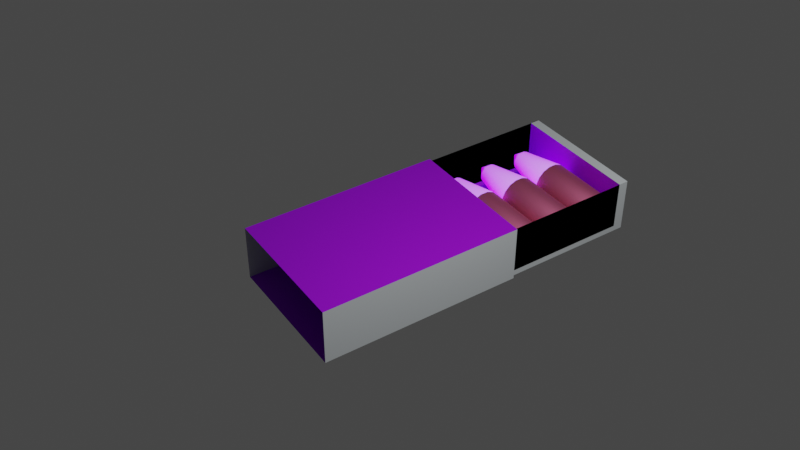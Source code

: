# Source: lowpoly_-_Ammo_Box.blend  (saved by Blender 3.5.10; exported with 4.5.12 LTS)
import bpy
from mathutils import Matrix  # noqa: F401  (used for matrix-valued properties, if any)

bpy.ops.wm.read_factory_settings(use_empty=True)
scene = bpy.context.scene
scene.name = 'Scene'

# ---- collections
col_collection = bpy.data.collections.new('Collection'); scene.collection.children.link(col_collection)

# ---- materials (node trees are filled in below, after node groups)
mat_material_001 = bpy.data.materials.new('Material.001')
mat_material_001.alpha_threshold = 0.0
mat_material_001.use_transparent_shadow = False
mat_material_001.roughness = 0.5
mat_material_001.line_color = (0.0, 0.0, 0.0, 1.0)
mat_material = bpy.data.materials.new('Material')
mat_material.alpha_threshold = 0.0
mat_material.use_transparent_shadow = False
mat_material.roughness = 0.5
mat_material.line_color = (0.0, 0.0, 0.0, 1.0)
mat_material_003 = bpy.data.materials.new('Material.003')
mat_material_003.use_transparent_shadow = False
mat_material_004 = bpy.data.materials.new('Material.004')
mat_material_004.use_transparent_shadow = False
mat_material_005 = bpy.data.materials.new('Material.005')
mat_material_005.use_transparent_shadow = False

# ---- material node trees
mat_material_001.use_nodes = True; mat_material_001.node_tree.nodes.clear()
_N = mat_material_001.node_tree.nodes; _L = mat_material_001.node_tree.links
n0 = _N.new('ShaderNodeOutputMaterial'); n0.name = 'Material Output'; n0.location = (300, 300)
n1 = _N.new('ShaderNodeBsdfPrincipled'); n1.name = 'Principled BSDF'; n1.location = (10, 300)
n1.distribution = 'GGX'
n1.subsurface_method = 'RANDOM_WALK_SKIN'
n1.inputs[0].default_value = (0.5726, 0.6125, 0.6308, 1.0)
n1.inputs[3].default_value = 1.45
n1.inputs[27].default_value = (0.0, 0.0, 0.0, 1.0)
n1.inputs[28].default_value = 1.0
_L.new(n1.outputs[0], n0.inputs[0])
n0.is_active_output = True
mat_material.use_nodes = True; mat_material.node_tree.nodes.clear()
_N = mat_material.node_tree.nodes; _L = mat_material.node_tree.links
n0 = _N.new('ShaderNodeOutputMaterial'); n0.name = 'Material Output'; n0.location = (300, 300)
n1 = _N.new('ShaderNodeBsdfPrincipled'); n1.name = 'Principled BSDF'; n1.location = (10, 300)
n1.distribution = 'GGX'
n1.subsurface_method = 'RANDOM_WALK_SKIN'
n1.inputs[0].default_value = (0.3453, 0.0, 0.8, 1.0)
n1.inputs[3].default_value = 1.45
n1.inputs[27].default_value = (0.0, 0.0, 0.0, 1.0)
n1.inputs[28].default_value = 1.0
_L.new(n1.outputs[0], n0.inputs[0])
n0.is_active_output = True
mat_material_003.use_nodes = True; mat_material_003.node_tree.nodes.clear()
_N = mat_material_003.node_tree.nodes; _L = mat_material_003.node_tree.links
n0 = _N.new('ShaderNodeBsdfPrincipled'); n0.name = 'Principled BSDF'; n0.location = (10, 300)
n0.distribution = 'GGX'
n0.subsurface_method = 'RANDOM_WALK_SKIN'
n0.inputs[3].default_value = 1.45
n0.inputs[27].default_value = (0.4029, 0.0, 1.0, 1.0)
n0.inputs[28].default_value = 1.6
n1 = _N.new('ShaderNodeOutputMaterial'); n1.name = 'Material Output'; n1.location = (300, 300)
_L.new(n0.outputs[0], n1.inputs[0])
n1.is_active_output = True
mat_material_004.use_nodes = True; mat_material_004.node_tree.nodes.clear()
_N = mat_material_004.node_tree.nodes; _L = mat_material_004.node_tree.links
n0 = _N.new('ShaderNodeBsdfPrincipled'); n0.name = 'Principled BSDF'; n0.location = (10, 300)
n0.distribution = 'GGX'
n0.subsurface_method = 'RANDOM_WALK_SKIN'
n0.inputs[0].default_value = (0.8, 0.783, 0.7334, 1.0)
n0.inputs[1].default_value = 1.0
n0.inputs[2].default_value = 0.7677
n0.inputs[3].default_value = 1.45
n0.inputs[13].default_value = 0.0
n0.inputs[27].default_value = (0.0, 0.0, 0.0, 1.0)
n0.inputs[28].default_value = 1.0
n1 = _N.new('ShaderNodeOutputMaterial'); n1.name = 'Material Output'; n1.location = (300, 300)
_L.new(n0.outputs[0], n1.inputs[0])
n1.is_active_output = True
mat_material_005.use_nodes = True; mat_material_005.node_tree.nodes.clear()
_N = mat_material_005.node_tree.nodes; _L = mat_material_005.node_tree.links
n0 = _N.new('ShaderNodeBsdfPrincipled'); n0.name = 'Principled BSDF'; n0.location = (10, 300)
n0.distribution = 'GGX'
n0.subsurface_method = 'RANDOM_WALK_SKIN'
n0.inputs[0].default_value = (0.8, 0.1748, 0.3284, 1.0)
n0.inputs[1].default_value = 1.0
n0.inputs[2].default_value = 0.7047
n0.inputs[3].default_value = 1.45
n0.inputs[13].default_value = 0.0
n0.inputs[27].default_value = (0.0, 0.0, 0.0, 1.0)
n0.inputs[28].default_value = 1.0
n1 = _N.new('ShaderNodeOutputMaterial'); n1.name = 'Material Output'; n1.location = (300, 300)
_L.new(n0.outputs[0], n1.inputs[0])
n1.is_active_output = True

# ---- world
world_world = bpy.data.worlds.new('World'); scene.world = world_world
world_world.use_nodes = True; world_world.node_tree.nodes.clear()
_N = world_world.node_tree.nodes; _L = world_world.node_tree.links
n0 = _N.new('ShaderNodeOutputWorld'); n0.name = 'World Output'; n0.location = (300, 300)
n1 = _N.new('ShaderNodeBackground'); n1.name = 'Background'; n1.location = (10, 300)
n1.inputs[0].default_value = (0.05088, 0.05088, 0.05088, 1.0)
_L.new(n1.outputs[0], n0.inputs[0])
n0.is_active_output = True
world_world.color = (0.05088, 0.05088, 0.05088)
world_world.use_sun_shadow = False
world_world.sun_shadow_jitter_overblur = 0.0

# ---- cameras
cam_camera = bpy.data.cameras.new('Camera')
cam_camera.clip_end = 100.0
cam_camera.ortho_scale = 7.314

# ---- lights
light_light = bpy.data.lights.new('Light', 'POINT')
light_light.transmission_factor = 0.0
light_light.energy = 1000.0
light_light.shadow_soft_size = 0.1
light_light.shadow_maximum_resolution = 0.006
light_light.use_absolute_resolution = True

# ---- meshes
me_cube_002 = bpy.data.meshes.new('Cube.002')
me_cube_002.from_pydata([(-1.0, -1.0, -1.0), (-1.0, -1.0, 1.0), (-1.0, 1.0, -1.0), (-1.0, 1.0, 1.0), (1.0, -1.0, -1.0), (1.0, -1.0, 1.0), (1.0, 1.0, -1.0), (1.0, 1.0, 1.0), (-1.0, 0.8991, -1.0), (-1.0, -0.8991, -1.0), (-1.0, -0.8991, 1.0), (-1.0, 0.8991, 1.0), (1.0, -0.8991, -1.0), (1.0, 0.8991, -1.0), (1.0, 0.8991, 1.0), (1.0, -0.8991, 1.0), (-1.0, -0.8991, -0.7891), (-1.0, 0.8991, -0.7891), (1.0, 0.8991, -0.7891), (1.0, -0.8991, -0.7891)], [], [(8, 11, 3, 2), (2, 3, 7, 6), (12, 15, 5, 4), (4, 5, 1, 0), (9, 12, 4, 0), (15, 10, 1, 5), (7, 3, 11, 14), (10, 15, 19, 16), (2, 6, 13, 8), (8, 13, 12, 9), (6, 7, 14, 13), (13, 14, 15, 12), (0, 1, 10, 9), (9, 10, 11, 8), (15, 14, 18, 19), (11, 10, 16, 17), (14, 11, 17, 18)])
me_cube_002.polygons.foreach_set('material_index', [0, 0, 0, 0, 1, 0, 0, 1, 0, 1, 0, 0, 0, 0, 0, 0, 1])
_uv = me_cube_002.uv_layers.new(name='UVMap')
_uv.uv.foreach_set('vector', [0.375, 0.2374, 0.625, 0.2374, 0.625, 0.25, 0.375, 0.25, 0.375, 0.25, 0.625, 0.25, 0.625, 0.5, 0.375, 0.5, 0.375, 0.7374, 0.625, 0.7374, 0.625, 0.75, 0.375, 0.75, 0.375, 0.75, 0.625, 0.75, 0.625, 1.0, 0.375, 1.0, 0.125, 0.7374, 0.375, 0.7374, 0.375, 0.75, 0.125, 0.75, 0.625, 0.7374, 0.875, 0.7374, 0.875, 0.75, 0.625, 0.75, 0.625, 0.5, 0.875, 0.5, 0.875, 0.5126, 0.625, 0.5126, 0.875, 0.7374, 0.625, 0.7374, 0.625, 0.7374, 0.875, 0.7374, 0.125, 0.5, 0.375, 0.5, 0.375, 0.5126, 0.125, 0.5126, 0.125, 0.5126, 0.375, 0.5126, 0.375, 0.7374, 0.125, 0.7374, 0.375, 0.5, 0.625, 0.5, 0.625, 0.5126, 0.375, 0.5126, 0.375, 0.5126, 0.625, 0.5126, 0.625, 0.7374, 0.375, 0.7374, 0.375, 0.0, 0.625, 0.0, 0.625, 0.01262, 0.375, 0.01262, 0.375, 0.01262, 0.625, 0.01262, 0.625, 0.2374, 0.375, 0.2374, 0.625, 0.7374, 0.625, 0.5126, 0.625, 0.5126, 0.625, 0.7374, 0.625, 0.2374, 0.625, 0.01262, 0.625, 0.01262, 0.625, 0.2374, 0.625, 0.5126, 0.875, 0.5126, 0.875, 0.5126, 0.625, 0.5126])
me_cube_002.materials.append(mat_material_001)
me_cube_002.materials.append(mat_material)
me_cube_002.update()
me_cube_003 = bpy.data.meshes.new('Cube.003')
me_cube_003.from_pydata([(-1.0, -1.0, -1.0), (-1.0, -1.0, 1.0), (-1.0, 1.0, -1.0), (-1.0, 1.0, 1.0), (1.0, -1.0, -1.0), (1.0, -1.0, 1.0), (1.0, 1.0, -1.0), (1.0, 1.0, 1.0)], [], [(0, 1, 3, 2), (6, 7, 5, 4), (2, 6, 4, 0), (7, 3, 1, 5)])
me_cube_003.polygons.foreach_set('material_index', [1, 1, 0, 0])
_uv = me_cube_003.uv_layers.new(name='UVMap')
_uv.uv.foreach_set('vector', [0.375, 0.0, 0.625, 0.0, 0.625, 0.25, 0.375, 0.25, 0.375, 0.5, 0.625, 0.5, 0.625, 0.75, 0.375, 0.75, 0.125, 0.5, 0.375, 0.5, 0.375, 0.75, 0.125, 0.75, 0.625, 0.5, 0.875, 0.5, 0.875, 0.75, 0.625, 0.75])
me_cube_003.materials.append(mat_material)
me_cube_003.materials.append(mat_material_001)
me_cube_003.update()
me_cylinder = bpy.data.meshes.new('Cylinder')
me_cylinder.from_pydata([(1.486e-08, 0.05389, -1.31), (0.0, 1.0, 1.0), (0.01051, 0.05285, -1.31), (0.1951, 0.9808, 1.0), (0.02062, 0.04979, -1.31), (0.3827, 0.9239, 1.0), (0.02994, 0.04481, -1.31), (0.5556, 0.8315, 1.0), (0.0381, 0.0381, -1.31), (0.7071, 0.7071, 1.0), (0.0448, 0.02994, -1.31), (0.8315, 0.5556, 1.0), (0.04978, 0.02062, -1.31), (0.9239, 0.3827, 1.0), (0.05285, 0.01051, -1.31), (0.9808, 0.1951, 1.0), (0.05389, 6.665e-07, -1.31), (1.0, 0.0, 1.0), (0.05285, -0.01051, -1.31), (0.9808, -0.1951, 1.0), (0.04978, -0.02062, -1.31), (0.9239, -0.3827, 1.0), (0.0448, -0.02994, -1.31), (0.8315, -0.5556, 1.0), (0.0381, -0.0381, -1.31), (0.7071, -0.7071, 1.0), (0.02994, -0.0448, -1.31), (0.5556, -0.8315, 1.0), (0.02062, -0.04978, -1.31), (0.3827, -0.9239, 1.0), (0.01051, -0.05285, -1.31), (0.1951, -0.9808, 1.0), (1.486e-08, -0.05389, -1.31), (0.0, -1.0, 1.0), (-0.01051, -0.05285, -1.31), (-0.1951, -0.9808, 1.0), (-0.02062, -0.04978, -1.31), (-0.3827, -0.9239, 1.0), (-0.02994, -0.0448, -1.31), (-0.5556, -0.8315, 1.0), (-0.0381, -0.0381, -1.31), (-0.7071, -0.7071, 1.0), (-0.0448, -0.02994, -1.31), (-0.8315, -0.5556, 1.0), (-0.04978, -0.02062, -1.31), (-0.9239, -0.3827, 1.0), (-0.05285, -0.01051, -1.31), (-0.9808, -0.1951, 1.0), (-0.05389, 6.665e-07, -1.31), (-1.0, 0.0, 1.0), (-0.05285, 0.01051, -1.31), (-0.9808, 0.1951, 1.0), (-0.04978, 0.02062, -1.31), (-0.9239, 0.3827, 1.0), (-0.0448, 0.02994, -1.31), (-0.8315, 0.5556, 1.0), (-0.0381, 0.0381, -1.31), (-0.7071, 0.7071, 1.0), (-0.02994, 0.04481, -1.31), (-0.5556, 0.8315, 1.0), (-0.02062, 0.04979, -1.31), (-0.3827, 0.9239, 1.0), (-0.01051, 0.05285, -1.31), (-0.1951, 0.9808, 1.0), (-3.491e-08, 0.8973, -0.5473), (0.1751, 0.8801, -0.5473), (0.3434, 0.829, -0.5473), (0.4985, 0.7461, -0.5473), (0.6345, 0.6345, -0.5473), (0.7461, 0.4985, -0.5473), (0.829, 0.3434, -0.5473), (0.8801, 0.1751, -0.5473), (0.8973, 2.671e-07, -0.5473), (0.8801, -0.1751, -0.5473), (0.829, -0.3434, -0.5473), (0.7461, -0.4985, -0.5473), (0.6345, -0.6345, -0.5473), (0.4985, -0.7461, -0.5473), (0.3434, -0.829, -0.5473), (0.1751, -0.8801, -0.5473), (-3.491e-08, -0.8973, -0.5473), (-0.1751, -0.8801, -0.5473), (-0.3434, -0.829, -0.5473), (-0.4985, -0.7461, -0.5473), (-0.6345, -0.6345, -0.5473), (-0.7461, -0.4985, -0.5473), (-0.829, -0.3434, -0.5473), (-0.8801, -0.1751, -0.5473), (-0.8973, 2.671e-07, -0.5473), (-0.8801, 0.1751, -0.5473), (-0.829, 0.3434, -0.5473), (-0.7461, 0.4985, -0.5473), (-0.6345, 0.6345, -0.5473), (-0.4985, 0.7461, -0.5473), (-0.3434, 0.829, -0.5473), (-0.1751, 0.8801, -0.5473), (-5.963e-08, 1.0, -0.2489), (0.1951, 0.9808, -0.2489), (0.3827, 0.9239, -0.2489), (0.5556, 0.8315, -0.2489), (0.7071, 0.7071, -0.2489), (0.8315, 0.5556, -0.2489), (0.9239, 0.3827, -0.2489), (0.9808, 0.1951, -0.2489), (1.0, 0.0, -0.2489), (0.9808, -0.1951, -0.2489), (0.9239, -0.3827, -0.2489), (0.8315, -0.5556, -0.2489), (0.7071, -0.7071, -0.2489), (0.5556, -0.8315, -0.2489), (0.3827, -0.9239, -0.2489), (0.1951, -0.9808, -0.2489), (-5.963e-08, -1.0, -0.2489), (-0.1951, -0.9808, -0.2489), (-0.3827, -0.9239, -0.2489), (-0.5556, -0.8315, -0.2489), (-0.7071, -0.7071, -0.2489), (-0.8315, -0.5556, -0.2489), (-0.9239, -0.3827, -0.2489), (-0.9808, -0.1951, -0.2489), (-1.0, 0.0, -0.2489), (-0.9808, 0.1951, -0.2489), (-0.9239, 0.3827, -0.2489), (-0.8315, 0.5556, -0.2489), (-0.7071, 0.7071, -0.2489), (-0.5556, 0.8315, -0.2489), (-0.3827, 0.9239, -0.2489), (-0.1951, 0.9808, -0.2489), (0.1313, 0.6601, -0.8862), (0.2575, 0.6218, -0.8862), (0.3739, 0.5596, -0.8862), (0.4759, 0.4759, -0.8862), (0.5596, 0.3739, -0.8862), (0.6218, 0.2575, -0.8862), (0.6601, 0.1313, -0.8862), (0.673, 2.695e-07, -0.8862), (0.6601, -0.1313, -0.8862), (0.6218, -0.2575, -0.8862), (0.5596, -0.3739, -0.8862), (0.4759, -0.4759, -0.8862), (0.3739, -0.5596, -0.8862), (0.2575, -0.6218, -0.8862), (0.1313, -0.6601, -0.8862), (-4.475e-08, -0.673, -0.8862), (-0.1313, -0.6601, -0.8862), (-0.2575, -0.6218, -0.8862), (-0.3739, -0.5596, -0.8862), (-0.4759, -0.4759, -0.8862), (-0.5596, -0.3739, -0.8862), (-0.6218, -0.2575, -0.8862), (-0.6601, -0.1313, -0.8862), (-0.673, 2.695e-07, -0.8862), (-0.6601, 0.1313, -0.8862), (-0.6218, 0.2575, -0.8862), (-0.5596, 0.3739, -0.8862), (-0.4759, 0.4759, -0.8862), (-0.3739, 0.5596, -0.8862), (-0.2575, 0.6218, -0.8862), (-0.1313, 0.6601, -0.8862), (-4.475e-08, 0.673, -0.8862), (0.09794, 0.4924, -1.108), (0.1921, 0.4638, -1.108), (0.2789, 0.4174, -1.108), (0.355, 0.355, -1.108), (0.4174, 0.2789, -1.108), (0.4638, 0.1921, -1.108), (0.4924, 0.09794, -1.108), (0.502, -2.358e-07, -1.108), (0.4924, -0.09794, -1.108), (0.4638, -0.1921, -1.108), (0.4174, -0.2789, -1.108), (0.355, -0.355, -1.108), (0.2789, -0.4174, -1.108), (0.1921, -0.4638, -1.108), (0.09794, -0.4924, -1.108), (-1.286e-08, -0.502, -1.108), (-0.09794, -0.4924, -1.108), (-0.1921, -0.4638, -1.108), (-0.2789, -0.4174, -1.108), (-0.355, -0.355, -1.108), (-0.4174, -0.2789, -1.108), (-0.4638, -0.1921, -1.108), (-0.4924, -0.09794, -1.108), (-0.502, -2.358e-07, -1.108), (-0.4924, 0.09794, -1.108), (-0.4638, 0.1921, -1.108), (-0.4174, 0.2789, -1.108), (-0.355, 0.355, -1.108), (-0.2789, 0.4174, -1.108), (-0.1921, 0.4638, -1.108), (-0.09794, 0.4924, -1.108), (-1.286e-08, 0.502, -1.108), (0.1868, 0.9389, -0.3981), (0.3664, 0.8845, -0.3981), (0.5319, 0.796, -0.3981), (0.6769, 0.6769, -0.3981), (0.796, 0.5319, -0.3981), (0.8845, 0.3664, -0.3981), (0.9389, 0.1868, -0.3981), (0.9573, 7.666e-08, -0.3981), (0.9389, -0.1868, -0.3981), (0.8845, -0.3664, -0.3981), (0.796, -0.5319, -0.3981), (0.6769, -0.6769, -0.3981), (0.5319, -0.796, -0.3981), (0.3664, -0.8845, -0.3981), (0.1868, -0.9389, -0.3981), (-4.373e-08, -0.9573, -0.3981), (-0.1868, -0.9389, -0.3981), (-0.3664, -0.8845, -0.3981), (-0.5319, -0.796, -0.3981), (-0.6769, -0.6769, -0.3981), (-0.796, -0.5319, -0.3981), (-0.8845, -0.3664, -0.3981), (-0.9389, -0.1868, -0.3981), (-0.9573, 7.666e-08, -0.3981), (-0.9389, 0.1868, -0.3981), (-0.8845, 0.3664, -0.3981), (-0.796, 0.5319, -0.3981), (-0.6769, 0.6769, -0.3981), (-0.5319, 0.796, -0.3981), (-0.3664, 0.8845, -0.3981), (-0.1868, 0.9389, -0.3981), (-4.373e-08, 0.9573, -0.3981), (-3.974e-08, 0.7989, -0.7168), (0.1558, 0.7835, -0.7168), (0.3057, 0.738, -0.7168), (0.4438, 0.6642, -0.7168), (0.5649, 0.5649, -0.7168), (0.6642, 0.4438, -0.7168), (0.738, 0.3057, -0.7168), (0.7835, 0.1558, -0.7168), (0.7989, 1.606e-07, -0.7168), (0.7835, -0.1558, -0.7168), (0.738, -0.3057, -0.7168), (0.6642, -0.4438, -0.7168), (0.5649, -0.5649, -0.7168), (0.4438, -0.6642, -0.7168), (0.3057, -0.738, -0.7168), (0.1558, -0.7835, -0.7168), (-3.974e-08, -0.7989, -0.7168), (-0.1558, -0.7835, -0.7168), (-0.3057, -0.738, -0.7168), (-0.4438, -0.6642, -0.7168), (-0.5649, -0.5649, -0.7168), (-0.6642, -0.4438, -0.7168), (-0.738, -0.3057, -0.7168), (-0.7835, -0.1558, -0.7168), (-0.7989, 1.606e-07, -0.7168), (-0.7835, 0.1558, -0.7168), (-0.738, 0.3057, -0.7168), (-0.6642, 0.4438, -0.7168), (-0.5649, 0.5649, -0.7168), (-0.4438, 0.6642, -0.7168), (-0.3057, 0.738, -0.7168), (-0.1558, 0.7835, -0.7168), (0.06158, 0.3096, -1.209), (0.1208, 0.2916, -1.209), (0.1754, 0.2625, -1.209), (0.2232, 0.2232, -1.209), (0.2625, 0.1754, -1.209), (0.2916, 0.1208, -1.209), (0.3096, 0.06158, -1.209), (0.3157, 1.152e-07, -1.209), (0.3096, -0.06158, -1.209), (0.2916, -0.1208, -1.209), (0.2625, -0.1754, -1.209), (0.2232, -0.2232, -1.209), (0.1754, -0.2625, -1.209), (0.1208, -0.2916, -1.209), (0.06158, -0.3096, -1.209), (-6.954e-09, -0.3157, -1.209), (-0.06158, -0.3096, -1.209), (-0.1208, -0.2916, -1.209), (-0.1754, -0.2625, -1.209), (-0.2232, -0.2232, -1.209), (-0.2625, -0.1754, -1.209), (-0.2916, -0.1208, -1.209), (-0.3096, -0.06158, -1.209), (-0.3157, 1.152e-07, -1.209), (-0.3096, 0.06158, -1.209), (-0.2916, 0.1208, -1.209), (-0.2625, 0.1754, -1.209), (-0.2232, 0.2232, -1.209), (-0.1754, 0.2625, -1.209), (-0.1208, 0.2916, -1.209), (-0.06158, 0.3096, -1.209), (-6.954e-09, 0.3157, -1.209)], [], [(96, 1, 3, 97), (97, 3, 5, 98), (98, 5, 7, 99), (99, 7, 9, 100), (100, 9, 11, 101), (101, 11, 13, 102), (102, 13, 15, 103), (103, 15, 17, 104), (104, 17, 19, 105), (105, 19, 21, 106), (106, 21, 23, 107), (107, 23, 25, 108), (108, 25, 27, 109), (109, 27, 29, 110), (110, 29, 31, 111), (111, 31, 33, 112), (112, 33, 35, 113), (113, 35, 37, 114), (114, 37, 39, 115), (115, 39, 41, 116), (116, 41, 43, 117), (117, 43, 45, 118), (118, 45, 47, 119), (119, 47, 49, 120), (120, 49, 51, 121), (121, 51, 53, 122), (122, 53, 55, 123), (123, 55, 57, 124), (124, 57, 59, 125), (125, 59, 61, 126), (3, 1, 63, 61, 59, 57, 55, 53, 51, 49, 47, 45, 43, 41, 39, 37, 35, 33, 31, 29, 27, 25, 23, 21, 19, 17, 15, 13, 11, 9, 7, 5), (126, 61, 63, 127), (127, 63, 1, 96), (0, 2, 4, 6, 8, 10, 12, 14, 16, 18, 20, 22, 24, 26, 28, 30, 32, 34, 36, 38, 40, 42, 44, 46, 48, 50, 52, 54, 56, 58, 60, 62), (255, 95, 64, 224), (254, 94, 95, 255), (253, 93, 94, 254), (252, 92, 93, 253), (251, 91, 92, 252), (250, 90, 91, 251), (249, 89, 90, 250), (248, 88, 89, 249), (247, 87, 88, 248), (246, 86, 87, 247), (245, 85, 86, 246), (244, 84, 85, 245), (243, 83, 84, 244), (242, 82, 83, 243), (241, 81, 82, 242), (240, 80, 81, 241), (239, 79, 80, 240), (238, 78, 79, 239), (237, 77, 78, 238), (236, 76, 77, 237), (235, 75, 76, 236), (234, 74, 75, 235), (233, 73, 74, 234), (232, 72, 73, 233), (231, 71, 72, 232), (230, 70, 71, 231), (229, 69, 70, 230), (228, 68, 69, 229), (227, 67, 68, 228), (226, 66, 67, 227), (225, 65, 66, 226), (224, 64, 65, 225), (222, 127, 96, 223), (221, 126, 127, 222), (220, 125, 126, 221), (219, 124, 125, 220), (218, 123, 124, 219), (217, 122, 123, 218), (216, 121, 122, 217), (215, 120, 121, 216), (214, 119, 120, 215), (213, 118, 119, 214), (212, 117, 118, 213), (211, 116, 117, 212), (210, 115, 116, 211), (209, 114, 115, 210), (208, 113, 114, 209), (207, 112, 113, 208), (206, 111, 112, 207), (205, 110, 111, 206), (204, 109, 110, 205), (203, 108, 109, 204), (202, 107, 108, 203), (201, 106, 107, 202), (200, 105, 106, 201), (199, 104, 105, 200), (198, 103, 104, 199), (197, 102, 103, 198), (196, 101, 102, 197), (195, 100, 101, 196), (194, 99, 100, 195), (193, 98, 99, 194), (192, 97, 98, 193), (223, 96, 97, 192), (191, 159, 128, 160), (160, 128, 129, 161), (161, 129, 130, 162), (162, 130, 131, 163), (163, 131, 132, 164), (164, 132, 133, 165), (165, 133, 134, 166), (166, 134, 135, 167), (167, 135, 136, 168), (168, 136, 137, 169), (169, 137, 138, 170), (170, 138, 139, 171), (171, 139, 140, 172), (172, 140, 141, 173), (173, 141, 142, 174), (174, 142, 143, 175), (175, 143, 144, 176), (176, 144, 145, 177), (177, 145, 146, 178), (178, 146, 147, 179), (179, 147, 148, 180), (180, 148, 149, 181), (181, 149, 150, 182), (182, 150, 151, 183), (183, 151, 152, 184), (184, 152, 153, 185), (185, 153, 154, 186), (186, 154, 155, 187), (187, 155, 156, 188), (188, 156, 157, 189), (189, 157, 158, 190), (190, 158, 159, 191), (286, 190, 191, 287), (285, 189, 190, 286), (284, 188, 189, 285), (283, 187, 188, 284), (282, 186, 187, 283), (281, 185, 186, 282), (280, 184, 185, 281), (279, 183, 184, 280), (278, 182, 183, 279), (277, 181, 182, 278), (276, 180, 181, 277), (275, 179, 180, 276), (274, 178, 179, 275), (273, 177, 178, 274), (272, 176, 177, 273), (271, 175, 176, 272), (270, 174, 175, 271), (269, 173, 174, 270), (268, 172, 173, 269), (267, 171, 172, 268), (266, 170, 171, 267), (265, 169, 170, 266), (264, 168, 169, 265), (263, 167, 168, 264), (262, 166, 167, 263), (261, 165, 166, 262), (260, 164, 165, 261), (259, 163, 164, 260), (258, 162, 163, 259), (257, 161, 162, 258), (256, 160, 161, 257), (287, 191, 160, 256), (64, 223, 192, 65), (65, 192, 193, 66), (66, 193, 194, 67), (67, 194, 195, 68), (68, 195, 196, 69), (69, 196, 197, 70), (70, 197, 198, 71), (71, 198, 199, 72), (72, 199, 200, 73), (73, 200, 201, 74), (74, 201, 202, 75), (75, 202, 203, 76), (76, 203, 204, 77), (77, 204, 205, 78), (78, 205, 206, 79), (79, 206, 207, 80), (80, 207, 208, 81), (81, 208, 209, 82), (82, 209, 210, 83), (83, 210, 211, 84), (84, 211, 212, 85), (85, 212, 213, 86), (86, 213, 214, 87), (87, 214, 215, 88), (88, 215, 216, 89), (89, 216, 217, 90), (90, 217, 218, 91), (91, 218, 219, 92), (92, 219, 220, 93), (93, 220, 221, 94), (94, 221, 222, 95), (95, 222, 223, 64), (159, 224, 225, 128), (128, 225, 226, 129), (129, 226, 227, 130), (130, 227, 228, 131), (131, 228, 229, 132), (132, 229, 230, 133), (133, 230, 231, 134), (134, 231, 232, 135), (135, 232, 233, 136), (136, 233, 234, 137), (137, 234, 235, 138), (138, 235, 236, 139), (139, 236, 237, 140), (140, 237, 238, 141), (141, 238, 239, 142), (142, 239, 240, 143), (143, 240, 241, 144), (144, 241, 242, 145), (145, 242, 243, 146), (146, 243, 244, 147), (147, 244, 245, 148), (148, 245, 246, 149), (149, 246, 247, 150), (150, 247, 248, 151), (151, 248, 249, 152), (152, 249, 250, 153), (153, 250, 251, 154), (154, 251, 252, 155), (155, 252, 253, 156), (156, 253, 254, 157), (157, 254, 255, 158), (158, 255, 224, 159), (0, 287, 256, 2), (2, 256, 257, 4), (4, 257, 258, 6), (6, 258, 259, 8), (8, 259, 260, 10), (10, 260, 261, 12), (12, 261, 262, 14), (14, 262, 263, 16), (16, 263, 264, 18), (18, 264, 265, 20), (20, 265, 266, 22), (22, 266, 267, 24), (24, 267, 268, 26), (26, 268, 269, 28), (28, 269, 270, 30), (30, 270, 271, 32), (32, 271, 272, 34), (34, 272, 273, 36), (36, 273, 274, 38), (38, 274, 275, 40), (40, 275, 276, 42), (42, 276, 277, 44), (44, 277, 278, 46), (46, 278, 279, 48), (48, 279, 280, 50), (50, 280, 281, 52), (52, 281, 282, 54), (54, 282, 283, 56), (56, 283, 284, 58), (58, 284, 285, 60), (60, 285, 286, 62), (62, 286, 287, 0)])
me_cylinder.polygons.foreach_set('use_smooth', [True] * 258)
me_cylinder.polygons.foreach_set('material_index', [3, 3, 3, 3, 3, 3, 3, 3, 3, 3, 3, 3, 3, 3, 3, 3, 3, 3, 3, 3, 3, 3, 3, 3, 3, 3, 3, 3, 3, 3, 2, 3, 3, 0, 0, 0, 0, 0, 0, 0, 0, 0, 0, 0, 0, 0, 0, 0, 0, 0, 0, 0, 0, 0, 0, 0, 0, 0, 0, 0, 0, 0, 0, 0, 0, 0, 0, 0, 0, 0, 0, 0, 0, 0, 0, 0, 0, 0, 0, 0, 0, 0, 0, 0, 0, 0, 0, 0, 0, 0, 0, 0, 0, 0, 0, 0, 0, 0, 0, 0, 0, 0, 0, 0, 0, 0, 0, 0, 0, 0, 0, 0, 0, 0, 0, 0, 0, 0, 0, 0, 0, 0, 0, 0, 0, 0, 0, 0, 0, 0, 0, 0, 0, 0, 0, 0, 0, 0, 0, 0, 0, 0, 0, 0, 0, 0, 0, 0, 0, 0, 0, 0, 0, 0, 0, 0, 0, 0, 0, 0, 0, 0, 0, 0, 0, 0, 0, 0, 0, 0, 0, 0, 0, 0, 0, 0, 0, 0, 0, 0, 0, 0, 0, 0, 0, 0, 0, 0, 0, 0, 0, 0, 0, 0, 0, 0, 0, 0, 0, 0, 0, 0, 0, 0, 0, 0, 0, 0, 0, 0, 0, 0, 0, 0, 0, 0, 0, 0, 0, 0, 0, 0, 0, 0, 0, 0, 0, 0, 0, 0, 0, 0, 0, 0, 0, 0, 0, 0, 0, 0, 0, 0, 0, 0, 0, 0, 0, 0, 0, 0, 0, 0, 0, 0, 0, 0, 0, 0])
_uv = me_cylinder.uv_layers.new(name='UVMap')
_uv.uv.foreach_set('vector', [1.0, 0.5646, 1.0, 1.0, 0.9688, 1.0, 0.9688, 0.5646, 0.9688, 0.5646, 0.9688, 1.0, 0.9375, 1.0, 0.9375, 0.5646, 0.9375, 0.5646, 0.9375, 1.0, 0.9062, 1.0, 0.9062, 0.5646, 0.9062, 0.5646, 0.9062, 1.0, 0.875, 1.0, 0.875, 0.5646, 0.875, 0.5646, 0.875, 1.0, 0.8438, 1.0, 0.8438, 0.5646, 0.8438, 0.5646, 0.8438, 1.0, 0.8125, 1.0, 0.8125, 0.5646, 0.8125, 0.5646, 0.8125, 1.0, 0.7812, 1.0, 0.7812, 0.5646, 0.7812, 0.5646, 0.7812, 1.0, 0.75, 1.0, 0.75, 0.5646, 0.75, 0.5646, 0.75, 1.0, 0.7188, 1.0, 0.7188, 0.5646, 0.7188, 0.5646, 0.7188, 1.0, 0.6875, 1.0, 0.6875, 0.5646, 0.6875, 0.5646, 0.6875, 1.0, 0.6562, 1.0, 0.6562, 0.5646, 0.6562, 0.5646, 0.6562, 1.0, 0.625, 1.0, 0.625, 0.5646, 0.625, 0.5646, 0.625, 1.0, 0.5938, 1.0, 0.5938, 0.5646, 0.5938, 0.5646, 0.5938, 1.0, 0.5625, 1.0, 0.5625, 0.5646, 0.5625, 0.5646, 0.5625, 1.0, 0.5312, 1.0, 0.5312, 0.5646, 0.5312, 0.5646, 0.5312, 1.0, 0.5, 1.0, 0.5, 0.5646, 0.5, 0.5646, 0.5, 1.0, 0.4688, 1.0, 0.4688, 0.5646, 0.4688, 0.5646, 0.4688, 1.0, 0.4375, 1.0, 0.4375, 0.5646, 0.4375, 0.5646, 0.4375, 1.0, 0.4062, 1.0, 0.4062, 0.5646, 0.4062, 0.5646, 0.4062, 1.0, 0.375, 1.0, 0.375, 0.5646, 0.375, 0.5646, 0.375, 1.0, 0.3438, 1.0, 0.3438, 0.5646, 0.3438, 0.5646, 0.3438, 1.0, 0.3125, 1.0, 0.3125, 0.5646, 0.3125, 0.5646, 0.3125, 1.0, 0.2812, 1.0, 0.2812, 0.5646, 0.2812, 0.5646, 0.2812, 1.0, 0.25, 1.0, 0.25, 0.5646, 0.25, 0.5646, 0.25, 1.0, 0.2188, 1.0, 0.2188, 0.5646, 0.2188, 0.5646, 0.2188, 1.0, 0.1875, 1.0, 0.1875, 0.5646, 0.1875, 0.5646, 0.1875, 1.0, 0.1562, 1.0, 0.1562, 0.5646, 0.1562, 0.5646, 0.1562, 1.0, 0.125, 1.0, 0.125, 0.5646, 0.125, 0.5646, 0.125, 1.0, 0.09375, 1.0, 0.09375, 0.5646, 0.09375, 0.5646, 0.09375, 1.0, 0.0625, 1.0, 0.0625, 0.5646, 0.2968, 0.4854, 0.25, 0.49, 0.2032, 0.4854, 0.1582, 0.4717, 0.1167, 0.4496, 0.08029, 0.4197, 0.05045, 0.3833, 0.02827, 0.3418, 0.01461, 0.2968, 0.01, 0.25, 0.01461, 0.2032, 0.02827, 0.1582, 0.05045, 0.1167, 0.08029, 0.08029, 0.1167, 0.05045, 0.1582, 0.02827, 0.2032, 0.01461, 0.25, 0.01, 0.2968, 0.01461, 0.3418, 0.02827, 0.3833, 0.05045, 0.4197, 0.08029, 0.4496, 0.1167, 0.4717, 0.1582, 0.4854, 0.2032, 0.49, 0.25, 0.4854, 0.2968, 0.4717, 0.3418, 0.4496, 0.3833, 0.4197, 0.4197, 0.3833, 0.4496, 0.3418, 0.4717, 0.0625, 0.5646, 0.0625, 1.0, 0.03125, 1.0, 0.03125, 0.5646, 0.03125, 0.5646, 0.03125, 1.0, 0.0, 1.0, 0.0, 0.5646, 0.75, 0.49, 0.7968, 0.4854, 0.8418, 0.4717, 0.8833, 0.4496, 0.9197, 0.4197, 0.9496, 0.3833, 0.9717, 0.3418, 0.9854, 0.2968, 0.99, 0.25, 0.9854, 0.2032, 0.9717, 0.1582, 0.9496, 0.1167, 0.9197, 0.08029, 0.8833, 0.05045, 0.8418, 0.02827, 0.7968, 0.01461, 0.75, 0.01, 0.7032, 0.01461, 0.6582, 0.02827, 0.6167, 0.05045, 0.5803, 0.08029, 0.5504, 0.1167, 0.5283, 0.1582, 0.5146, 0.2032, 0.51, 0.25, 0.5146, 0.2968, 0.5283, 0.3418, 0.5504, 0.3833, 0.5803, 0.4197, 0.6167, 0.4496, 0.6582, 0.4717, 0.7032, 0.4854, 0.03125, 0.5238, 0.03125, 0.5276, 0.0, 0.5276, 0.000356, 0.5238, 0.0625, 0.5238, 0.0625, 0.5276, 0.03125, 0.5276, 0.03125, 0.5238, 0.09375, 0.5238, 0.09375, 0.5276, 0.0625, 0.5276, 0.0625, 0.5238, 0.125, 0.5238, 0.125, 0.5276, 0.09375, 0.5276, 0.09375, 0.5238, 0.1563, 0.5238, 0.1562, 0.5276, 0.125, 0.5276, 0.125, 0.5238, 0.1875, 0.5238, 0.1875, 0.5276, 0.1562, 0.5276, 0.1563, 0.5238, 0.2187, 0.5238, 0.2188, 0.5276, 0.1875, 0.5276, 0.1875, 0.5238, 0.25, 0.5238, 0.25, 0.5276, 0.2188, 0.5276, 0.2187, 0.5238, 0.2812, 0.5238, 0.2812, 0.5276, 0.25, 0.5276, 0.25, 0.5238, 0.3125, 0.5238, 0.3125, 0.5276, 0.2812, 0.5276, 0.2812, 0.5238, 0.3438, 0.5238, 0.3438, 0.5276, 0.3125, 0.5276, 0.3125, 0.5238, 0.375, 0.5238, 0.375, 0.5276, 0.3438, 0.5276, 0.3438, 0.5238, 0.4062, 0.5238, 0.4062, 0.5276, 0.375, 0.5276, 0.375, 0.5238, 0.4375, 0.5238, 0.4375, 0.5276, 0.4062, 0.5276, 0.4062, 0.5238, 0.4688, 0.5238, 0.4688, 0.5276, 0.4375, 0.5276, 0.4375, 0.5238, 0.5, 0.5238, 0.5, 0.5276, 0.4688, 0.5276, 0.4688, 0.5238, 0.5312, 0.5238, 0.5312, 0.5276, 0.5, 0.5276, 0.5, 0.5238, 0.5625, 0.5238, 0.5625, 0.5276, 0.5312, 0.5276, 0.5312, 0.5238, 0.5938, 0.5238, 0.5938, 0.5276, 0.5625, 0.5276, 0.5625, 0.5238, 0.625, 0.5238, 0.625, 0.5276, 0.5938, 0.5276, 0.5938, 0.5238, 0.6562, 0.5238, 0.6562, 0.5276, 0.625, 0.5276, 0.625, 0.5238, 0.6875, 0.5238, 0.6875, 0.5276, 0.6562, 0.5276, 0.6562, 0.5238, 0.7187, 0.5238, 0.7188, 0.5276, 0.6875, 0.5276, 0.6875, 0.5238, 0.75, 0.5238, 0.75, 0.5276, 0.7188, 0.5276, 0.7187, 0.5238, 0.7812, 0.5238, 0.7812, 0.5276, 0.75, 0.5276, 0.75, 0.5238, 0.8125, 0.5238, 0.8125, 0.5276, 0.7812, 0.5276, 0.7812, 0.5238, 0.8438, 0.5238, 0.8438, 0.5276, 0.8125, 0.5276, 0.8125, 0.5238, 0.875, 0.5238, 0.875, 0.5276, 0.8438, 0.5276, 0.8438, 0.5238, 0.9062, 0.5238, 0.9062, 0.5276, 0.875, 0.5276, 0.875, 0.5238, 0.9375, 0.5238, 0.9375, 0.5276, 0.9062, 0.5276, 0.9062, 0.5238, 0.9688, 0.5238, 0.9688, 0.5276, 0.9375, 0.5276, 0.9375, 0.5238, 0.9996, 0.5238, 1.0, 0.5276, 0.9688, 0.5276, 0.9688, 0.5238, 0.03125, 0.5462, 0.03125, 0.5646, 0.0, 0.5646, 0.0007017, 0.5462, 0.0625, 0.5462, 0.0625, 0.5646, 0.03125, 0.5646, 0.03125, 0.5462, 0.09375, 0.5462, 0.09375, 0.5646, 0.0625, 0.5646, 0.0625, 0.5462, 0.125, 0.5462, 0.125, 0.5646, 0.09375, 0.5646, 0.09375, 0.5462, 0.1562, 0.5462, 0.1562, 0.5646, 0.125, 0.5646, 0.125, 0.5462, 0.1875, 0.5462, 0.1875, 0.5646, 0.1562, 0.5646, 0.1562, 0.5462, 0.2188, 0.5462, 0.2188, 0.5646, 0.1875, 0.5646, 0.1875, 0.5462, 0.25, 0.5462, 0.25, 0.5646, 0.2188, 0.5646, 0.2188, 0.5462, 0.2812, 0.5462, 0.2812, 0.5646, 0.25, 0.5646, 0.25, 0.5462, 0.3125, 0.5462, 0.3125, 0.5646, 0.2812, 0.5646, 0.2812, 0.5462, 0.3438, 0.5462, 0.3438, 0.5646, 0.3125, 0.5646, 0.3125, 0.5462, 0.375, 0.5462, 0.375, 0.5646, 0.3438, 0.5646, 0.3438, 0.5462, 0.4062, 0.5462, 0.4062, 0.5646, 0.375, 0.5646, 0.375, 0.5462, 0.4375, 0.5462, 0.4375, 0.5646, 0.4062, 0.5646, 0.4062, 0.5462, 0.4688, 0.5462, 0.4688, 0.5646, 0.4375, 0.5646, 0.4375, 0.5462, 0.5, 0.5462, 0.5, 0.5646, 0.4688, 0.5646, 0.4688, 0.5462, 0.5312, 0.5462, 0.5312, 0.5646, 0.5, 0.5646, 0.5, 0.5462, 0.5625, 0.5462, 0.5625, 0.5646, 0.5312, 0.5646, 0.5312, 0.5462, 0.5938, 0.5462, 0.5938, 0.5646, 0.5625, 0.5646, 0.5625, 0.5462, 0.625, 0.5462, 0.625, 0.5646, 0.5938, 0.5646, 0.5938, 0.5462, 0.6563, 0.5462, 0.6562, 0.5646, 0.625, 0.5646, 0.625, 0.5462, 0.6875, 0.5462, 0.6875, 0.5646, 0.6562, 0.5646, 0.6563, 0.5462, 0.7188, 0.5462, 0.7188, 0.5646, 0.6875, 0.5646, 0.6875, 0.5462, 0.75, 0.5462, 0.75, 0.5646, 0.7188, 0.5646, 0.7188, 0.5462, 0.7812, 0.5462, 0.7812, 0.5646, 0.75, 0.5646, 0.75, 0.5462, 0.8125, 0.5462, 0.8125, 0.5646, 0.7812, 0.5646, 0.7812, 0.5462, 0.8438, 0.5462, 0.8438, 0.5646, 0.8125, 0.5646, 0.8125, 0.5462, 0.875, 0.5462, 0.875, 0.5646, 0.8438, 0.5646, 0.8438, 0.5462, 0.9063, 0.5462, 0.9062, 0.5646, 0.875, 0.5646, 0.875, 0.5462, 0.9375, 0.5462, 0.9375, 0.5646, 0.9062, 0.5646, 0.9063, 0.5462, 0.9688, 0.5462, 0.9688, 0.5646, 0.9375, 0.5646, 0.9375, 0.5462, 0.9993, 0.5462, 1.0, 0.5646, 0.9688, 0.5646, 0.9688, 0.5462, 1.001, 0.5139, 1.001, 0.5203, 0.9687, 0.5203, 0.9687, 0.5139, 0.9687, 0.5139, 0.9687, 0.5203, 0.9375, 0.5203, 0.9375, 0.5139, 0.9375, 0.5139, 0.9375, 0.5203, 0.9062, 0.5203, 0.9062, 0.5139, 0.9062, 0.5139, 0.9062, 0.5203, 0.875, 0.5203, 0.875, 0.5139, 0.875, 0.5139, 0.875, 0.5203, 0.8438, 0.5203, 0.8438, 0.5139, 0.8438, 0.5139, 0.8438, 0.5203, 0.8125, 0.5203, 0.8125, 0.5139, 0.8125, 0.5139, 0.8125, 0.5203, 0.7812, 0.5203, 0.7813, 0.5139, 0.7813, 0.5139, 0.7812, 0.5203, 0.75, 0.5203, 0.75, 0.5139, 0.75, 0.5139, 0.75, 0.5203, 0.7187, 0.5203, 0.7187, 0.5139, 0.7187, 0.5139, 0.7187, 0.5203, 0.6875, 0.5203, 0.6875, 0.5139, 0.6875, 0.5139, 0.6875, 0.5203, 0.6562, 0.5203, 0.6563, 0.5139, 0.6563, 0.5139, 0.6562, 0.5203, 0.625, 0.5203, 0.625, 0.5139, 0.625, 0.5139, 0.625, 0.5203, 0.5937, 0.5203, 0.5937, 0.5139, 0.5937, 0.5139, 0.5937, 0.5203, 0.5625, 0.5203, 0.5625, 0.5139, 0.5625, 0.5139, 0.5625, 0.5203, 0.5312, 0.5203, 0.5312, 0.5139, 0.5312, 0.5139, 0.5312, 0.5203, 0.5, 0.5203, 0.5, 0.5139, 0.5, 0.5139, 0.5, 0.5203, 0.4688, 0.5203, 0.4688, 0.5139, 0.4688, 0.5139, 0.4688, 0.5203, 0.4375, 0.5203, 0.4375, 0.5139, 0.4375, 0.5139, 0.4375, 0.5203, 0.4063, 0.5203, 0.4063, 0.5139, 0.4063, 0.5139, 0.4063, 0.5203, 0.375, 0.5203, 0.375, 0.5139, 0.375, 0.5139, 0.375, 0.5203, 0.3438, 0.5203, 0.3438, 0.5139, 0.3438, 0.5139, 0.3438, 0.5203, 0.3125, 0.5203, 0.3125, 0.5139, 0.3125, 0.5139, 0.3125, 0.5203, 0.2812, 0.5203, 0.2813, 0.5139, 0.2813, 0.5139, 0.2812, 0.5203, 0.25, 0.5203, 0.25, 0.5139, 0.25, 0.5139, 0.25, 0.5203, 0.2188, 0.5203, 0.2188, 0.5139, 0.2188, 0.5139, 0.2188, 0.5203, 0.1875, 0.5203, 0.1875, 0.5139, 0.1875, 0.5139, 0.1875, 0.5203, 0.1563, 0.5203, 0.1563, 0.5139, 0.1563, 0.5139, 0.1563, 0.5203, 0.125, 0.5203, 0.125, 0.5139, 0.125, 0.5139, 0.125, 0.5203, 0.09375, 0.5203, 0.09375, 0.5139, 0.09375, 0.5139, 0.09375, 0.5203, 0.0625, 0.5203, 0.0625, 0.5139, 0.0625, 0.5139, 0.0625, 0.5203, 0.03125, 0.5203, 0.03125, 0.5139, 0.03125, 0.5139, 0.03125, 0.5203, -0.0005536, 0.5203, -0.0007743, 0.5139, 0.03125, 0.5079, 0.03125, 0.5139, -0.0007743, 0.5139, -0.0007565, 0.5079, 0.0625, 0.5079, 0.0625, 0.5139, 0.03125, 0.5139, 0.03125, 0.5079, 0.09375, 0.5079, 0.09375, 0.5139, 0.0625, 0.5139, 0.0625, 0.5079, 0.125, 0.5079, 0.125, 0.5139, 0.09375, 0.5139, 0.09375, 0.5079, 0.1563, 0.5079, 0.1563, 0.5139, 0.125, 0.5139, 0.125, 0.5079, 0.1875, 0.5079, 0.1875, 0.5139, 0.1563, 0.5139, 0.1563, 0.5079, 0.2188, 0.5079, 0.2188, 0.5139, 0.1875, 0.5139, 0.1875, 0.5079, 0.25, 0.5079, 0.25, 0.5139, 0.2188, 0.5139, 0.2188, 0.5079, 0.2813, 0.5079, 0.2813, 0.5139, 0.25, 0.5139, 0.25, 0.5079, 0.3125, 0.5079, 0.3125, 0.5139, 0.2813, 0.5139, 0.2813, 0.5079, 0.3438, 0.5079, 0.3438, 0.5139, 0.3125, 0.5139, 0.3125, 0.5079, 0.375, 0.5079, 0.375, 0.5139, 0.3438, 0.5139, 0.3438, 0.5079, 0.4063, 0.5079, 0.4063, 0.5139, 0.375, 0.5139, 0.375, 0.5079, 0.4375, 0.5079, 0.4375, 0.5139, 0.4063, 0.5139, 0.4063, 0.5079, 0.4688, 0.5079, 0.4688, 0.5139, 0.4375, 0.5139, 0.4375, 0.5079, 0.5, 0.5079, 0.5, 0.5139, 0.4688, 0.5139, 0.4688, 0.5079, 0.5312, 0.5079, 0.5312, 0.5139, 0.5, 0.5139, 0.5, 0.5079, 0.5625, 0.5079, 0.5625, 0.5139, 0.5312, 0.5139, 0.5312, 0.5079, 0.5938, 0.5079, 0.5937, 0.5139, 0.5625, 0.5139, 0.5625, 0.5079, 0.625, 0.5079, 0.625, 0.5139, 0.5937, 0.5139, 0.5938, 0.5079, 0.6562, 0.5079, 0.6563, 0.5139, 0.625, 0.5139, 0.625, 0.5079, 0.6875, 0.5079, 0.6875, 0.5139, 0.6563, 0.5139, 0.6562, 0.5079, 0.7187, 0.5079, 0.7187, 0.5139, 0.6875, 0.5139, 0.6875, 0.5079, 0.75, 0.5079, 0.75, 0.5139, 0.7187, 0.5139, 0.7187, 0.5079, 0.7813, 0.5079, 0.7813, 0.5139, 0.75, 0.5139, 0.75, 0.5079, 0.8125, 0.5079, 0.8125, 0.5139, 0.7813, 0.5139, 0.7813, 0.5079, 0.8438, 0.5079, 0.8438, 0.5139, 0.8125, 0.5139, 0.8125, 0.5079, 0.875, 0.5079, 0.875, 0.5139, 0.8438, 0.5139, 0.8438, 0.5079, 0.9062, 0.5079, 0.9062, 0.5139, 0.875, 0.5139, 0.875, 0.5079, 0.9375, 0.5079, 0.9375, 0.5139, 0.9062, 0.5139, 0.9062, 0.5079, 0.9687, 0.5079, 0.9687, 0.5139, 0.9375, 0.5139, 0.9375, 0.5079, 1.001, 0.5079, 1.001, 0.5139, 0.9687, 0.5139, 0.9687, 0.5079, 1.0, 0.5276, 0.9993, 0.5462, 0.9688, 0.5462, 0.9688, 0.5276, 0.9688, 0.5276, 0.9688, 0.5462, 0.9375, 0.5462, 0.9375, 0.5276, 0.9375, 0.5276, 0.9375, 0.5462, 0.9063, 0.5462, 0.9062, 0.5276, 0.9062, 0.5276, 0.9063, 0.5462, 0.875, 0.5462, 0.875, 0.5276, 0.875, 0.5276, 0.875, 0.5462, 0.8438, 0.5462, 0.8438, 0.5276, 0.8438, 0.5276, 0.8438, 0.5462, 0.8125, 0.5462, 0.8125, 0.5276, 0.8125, 0.5276, 0.8125, 0.5462, 0.7812, 0.5462, 0.7812, 0.5276, 0.7812, 0.5276, 0.7812, 0.5462, 0.75, 0.5462, 0.75, 0.5276, 0.75, 0.5276, 0.75, 0.5462, 0.7188, 0.5462, 0.7188, 0.5276, 0.7188, 0.5276, 0.7188, 0.5462, 0.6875, 0.5462, 0.6875, 0.5276, 0.6875, 0.5276, 0.6875, 0.5462, 0.6563, 0.5462, 0.6562, 0.5276, 0.6562, 0.5276, 0.6563, 0.5462, 0.625, 0.5462, 0.625, 0.5276, 0.625, 0.5276, 0.625, 0.5462, 0.5938, 0.5462, 0.5938, 0.5276, 0.5938, 0.5276, 0.5938, 0.5462, 0.5625, 0.5462, 0.5625, 0.5276, 0.5625, 0.5276, 0.5625, 0.5462, 0.5312, 0.5462, 0.5312, 0.5276, 0.5312, 0.5276, 0.5312, 0.5462, 0.5, 0.5462, 0.5, 0.5276, 0.5, 0.5276, 0.5, 0.5462, 0.4688, 0.5462, 0.4688, 0.5276, 0.4688, 0.5276, 0.4688, 0.5462, 0.4375, 0.5462, 0.4375, 0.5276, 0.4375, 0.5276, 0.4375, 0.5462, 0.4062, 0.5462, 0.4062, 0.5276, 0.4062, 0.5276, 0.4062, 0.5462, 0.375, 0.5462, 0.375, 0.5276, 0.375, 0.5276, 0.375, 0.5462, 0.3438, 0.5462, 0.3438, 0.5276, 0.3438, 0.5276, 0.3438, 0.5462, 0.3125, 0.5462, 0.3125, 0.5276, 0.3125, 0.5276, 0.3125, 0.5462, 0.2812, 0.5462, 0.2812, 0.5276, 0.2812, 0.5276, 0.2812, 0.5462, 0.25, 0.5462, 0.25, 0.5276, 0.25, 0.5276, 0.25, 0.5462, 0.2188, 0.5462, 0.2188, 0.5276, 0.2188, 0.5276, 0.2188, 0.5462, 0.1875, 0.5462, 0.1875, 0.5276, 0.1875, 0.5276, 0.1875, 0.5462, 0.1562, 0.5462, 0.1562, 0.5276, 0.1562, 0.5276, 0.1562, 0.5462, 0.125, 0.5462, 0.125, 0.5276, 0.125, 0.5276, 0.125, 0.5462, 0.09375, 0.5462, 0.09375, 0.5276, 0.09375, 0.5276, 0.09375, 0.5462, 0.0625, 0.5462, 0.0625, 0.5276, 0.0625, 0.5276, 0.0625, 0.5462, 0.03125, 0.5462, 0.03125, 0.5276, 0.03125, 0.5276, 0.03125, 0.5462, 0.0007017, 0.5462, 0.0, 0.5276, 1.001, 0.5203, 0.9996, 0.5238, 0.9688, 0.5238, 0.9687, 0.5203, 0.9687, 0.5203, 0.9688, 0.5238, 0.9375, 0.5238, 0.9375, 0.5203, 0.9375, 0.5203, 0.9375, 0.5238, 0.9062, 0.5238, 0.9062, 0.5203, 0.9062, 0.5203, 0.9062, 0.5238, 0.875, 0.5238, 0.875, 0.5203, 0.875, 0.5203, 0.875, 0.5238, 0.8438, 0.5238, 0.8438, 0.5203, 0.8438, 0.5203, 0.8438, 0.5238, 0.8125, 0.5238, 0.8125, 0.5203, 0.8125, 0.5203, 0.8125, 0.5238, 0.7812, 0.5238, 0.7812, 0.5203, 0.7812, 0.5203, 0.7812, 0.5238, 0.75, 0.5238, 0.75, 0.5203, 0.75, 0.5203, 0.75, 0.5238, 0.7187, 0.5238, 0.7187, 0.5203, 0.7187, 0.5203, 0.7187, 0.5238, 0.6875, 0.5238, 0.6875, 0.5203, 0.6875, 0.5203, 0.6875, 0.5238, 0.6562, 0.5238, 0.6562, 0.5203, 0.6562, 0.5203, 0.6562, 0.5238, 0.625, 0.5238, 0.625, 0.5203, 0.625, 0.5203, 0.625, 0.5238, 0.5938, 0.5238, 0.5937, 0.5203, 0.5937, 0.5203, 0.5938, 0.5238, 0.5625, 0.5238, 0.5625, 0.5203, 0.5625, 0.5203, 0.5625, 0.5238, 0.5312, 0.5238, 0.5312, 0.5203, 0.5312, 0.5203, 0.5312, 0.5238, 0.5, 0.5238, 0.5, 0.5203, 0.5, 0.5203, 0.5, 0.5238, 0.4688, 0.5238, 0.4688, 0.5203, 0.4688, 0.5203, 0.4688, 0.5238, 0.4375, 0.5238, 0.4375, 0.5203, 0.4375, 0.5203, 0.4375, 0.5238, 0.4062, 0.5238, 0.4063, 0.5203, 0.4063, 0.5203, 0.4062, 0.5238, 0.375, 0.5238, 0.375, 0.5203, 0.375, 0.5203, 0.375, 0.5238, 0.3438, 0.5238, 0.3438, 0.5203, 0.3438, 0.5203, 0.3438, 0.5238, 0.3125, 0.5238, 0.3125, 0.5203, 0.3125, 0.5203, 0.3125, 0.5238, 0.2812, 0.5238, 0.2812, 0.5203, 0.2812, 0.5203, 0.2812, 0.5238, 0.25, 0.5238, 0.25, 0.5203, 0.25, 0.5203, 0.25, 0.5238, 0.2187, 0.5238, 0.2188, 0.5203, 0.2188, 0.5203, 0.2187, 0.5238, 0.1875, 0.5238, 0.1875, 0.5203, 0.1875, 0.5203, 0.1875, 0.5238, 0.1563, 0.5238, 0.1563, 0.5203, 0.1563, 0.5203, 0.1563, 0.5238, 0.125, 0.5238, 0.125, 0.5203, 0.125, 0.5203, 0.125, 0.5238, 0.09375, 0.5238, 0.09375, 0.5203, 0.09375, 0.5203, 0.09375, 0.5238, 0.0625, 0.5238, 0.0625, 0.5203, 0.0625, 0.5203, 0.0625, 0.5238, 0.03125, 0.5238, 0.03125, 0.5203, 0.03125, 0.5203, 0.03125, 0.5238, 0.000356, 0.5238, -0.0005536, 0.5203, 1.0, 0.5, 1.001, 0.5079, 0.9687, 0.5079, 0.9688, 0.5, 0.9688, 0.5, 0.9687, 0.5079, 0.9375, 0.5079, 0.9375, 0.5, 0.9375, 0.5, 0.9375, 0.5079, 0.9062, 0.5079, 0.9062, 0.5, 0.9062, 0.5, 0.9062, 0.5079, 0.875, 0.5079, 0.875, 0.5, 0.875, 0.5, 0.875, 0.5079, 0.8438, 0.5079, 0.8438, 0.5, 0.8438, 0.5, 0.8438, 0.5079, 0.8125, 0.5079, 0.8125, 0.5, 0.8125, 0.5, 0.8125, 0.5079, 0.7813, 0.5079, 0.7812, 0.5, 0.7812, 0.5, 0.7813, 0.5079, 0.75, 0.5079, 0.75, 0.5, 0.75, 0.5, 0.75, 0.5079, 0.7187, 0.5079, 0.7188, 0.5, 0.7188, 0.5, 0.7187, 0.5079, 0.6875, 0.5079, 0.6875, 0.5, 0.6875, 0.5, 0.6875, 0.5079, 0.6562, 0.5079, 0.6562, 0.5, 0.6562, 0.5, 0.6562, 0.5079, 0.625, 0.5079, 0.625, 0.5, 0.625, 0.5, 0.625, 0.5079, 0.5938, 0.5079, 0.5938, 0.5, 0.5938, 0.5, 0.5938, 0.5079, 0.5625, 0.5079, 0.5625, 0.5, 0.5625, 0.5, 0.5625, 0.5079, 0.5312, 0.5079, 0.5312, 0.5, 0.5312, 0.5, 0.5312, 0.5079, 0.5, 0.5079, 0.5, 0.5, 0.5, 0.5, 0.5, 0.5079, 0.4688, 0.5079, 0.4688, 0.5, 0.4688, 0.5, 0.4688, 0.5079, 0.4375, 0.5079, 0.4375, 0.5, 0.4375, 0.5, 0.4375, 0.5079, 0.4063, 0.5079, 0.4062, 0.5, 0.4062, 0.5, 0.4063, 0.5079, 0.375, 0.5079, 0.375, 0.5, 0.375, 0.5, 0.375, 0.5079, 0.3438, 0.5079, 0.3438, 0.5, 0.3438, 0.5, 0.3438, 0.5079, 0.3125, 0.5079, 0.3125, 0.5, 0.3125, 0.5, 0.3125, 0.5079, 0.2813, 0.5079, 0.2812, 0.5, 0.2812, 0.5, 0.2813, 0.5079, 0.25, 0.5079, 0.25, 0.5, 0.25, 0.5, 0.25, 0.5079, 0.2188, 0.5079, 0.2188, 0.5, 0.2188, 0.5, 0.2188, 0.5079, 0.1875, 0.5079, 0.1875, 0.5, 0.1875, 0.5, 0.1875, 0.5079, 0.1563, 0.5079, 0.1562, 0.5, 0.1562, 0.5, 0.1563, 0.5079, 0.125, 0.5079, 0.125, 0.5, 0.125, 0.5, 0.125, 0.5079, 0.09375, 0.5079, 0.09375, 0.5, 0.09375, 0.5, 0.09375, 0.5079, 0.0625, 0.5079, 0.0625, 0.5, 0.0625, 0.5, 0.0625, 0.5079, 0.03125, 0.5079, 0.03125, 0.5, 0.03125, 0.5, 0.03125, 0.5079, -0.0007565, 0.5079, 0.0, 0.5])
me_cylinder.materials.append(mat_material_003)
me_cylinder.materials.append(mat_material)
me_cylinder.materials.append(mat_material_004)
me_cylinder.materials.append(mat_material_005)
me_cylinder.update()

# ---- objects
ob_light = bpy.data.objects.new('Light', light_light)
ob_camera = bpy.data.objects.new('Camera', cam_camera)
ob_cube = bpy.data.objects.new('Cube', me_cube_002)
ob_cube_001 = bpy.data.objects.new('Cube.001', me_cube_003)
ob_cylinder = bpy.data.objects.new('Cylinder', me_cylinder)

# ---- transforms, parenting, visibility, modifiers, constraints
ob_light.location = (4.076, 1.005, 5.904)
ob_light.rotation_euler = (0.6503, 0.05522, 1.866)
ob_light.lock_rotations_4d = False
ob_light.empty_display_type = 'ARROWS'
ob_light.color = (0.0, 0.0, 0.0, 0.0)
ob_light.lineart.crease_threshold = 0.0
ob_camera.location = (9.844, -6.196, 9.436)
ob_camera.rotation_euler = (0.9261, -5.695e-06, 0.9825)
ob_camera.lock_rotations_4d = False
ob_camera.empty_display_type = 'ARROWS'
ob_camera.color = (0.0, 0.0, 0.0, 0.0)
ob_camera.display_type = 'WIRE'
ob_camera.lineart.crease_threshold = 0.0
ob_cube.location = (0.0651, 2.054, 0.2465)
ob_cube.scale = (0.9664, 1.426, 0.3993)
ob_cube_001.location = (0.0651, 0.02895, 0.2465)
ob_cube_001.scale = (1.0, 1.476, 0.4131)
ob_cylinder.parent = ob_cube
ob_cylinder.matrix_parent_inverse = Matrix(((1.035, -0.0, 0.0, -0.06736), (-0.0, 0.7013, -0.0, -1.988), (0.0, -0.0, 2.505, -0.6175), (-0.0, 0.0, -0.0, 1.0)))
ob_cylinder.location = (0.2183, 3.772, 0.2458)
ob_cylinder.rotation_euler = (0.0, 1.571, 0.0)
ob_cylinder.scale = (0.2847, 0.2847, 0.7882)
_m = ob_cylinder.modifiers.new('Decimate', 'DECIMATE')
_m.decimate_type = 'DISSOLVE'
_m.ratio = 0.3265
_m.angle_limit = 0.3316
_m = ob_cylinder.modifiers.new('Array', 'ARRAY')
_m.count = 4
_m.relative_offset_displace = (0.0, -1.1, 0.0)

# ---- collection membership
col_collection.objects.link(ob_light)
col_collection.objects.link(ob_camera)
col_collection.objects.link(ob_cube)
col_collection.objects.link(ob_cube_001)
col_collection.objects.link(ob_cylinder)

# ---- scene / render settings (as saved in the file)
scene.camera = ob_camera
scene.frame_start = 1; scene.frame_end = 35; scene.frame_set(32)
scene.render.engine = 'BLENDER_EEVEE_NEXT'
scene.render.image_settings.file_format = 'FFMPEG'
scene.render.image_settings.color_mode = 'RGB'
scene.render.image_settings.quality = 100
scene.render.fps = 30
scene.cycles.sampling_pattern = 'TABULATED_SOBOL'
scene.view_settings.view_transform = 'Filmic'
bpy.context.view_layer.update()
